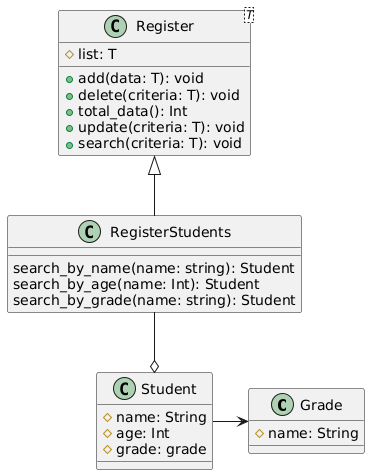

The diagram above was rendered by PlantUML. Its source (embedded in the PNG):
@startuml
class Grade {
  #name: String
}


class Student {
  #name: String
  #age: Int
  #grade: grade
}

class Register<T> {
  #list: T
  +add(data: T): void
  +delete(criteria: T): void
  +total_data(): Int
  +update(criteria: T): void
  +search(criteria: T): void
}

class RegisterStudents extends Register {
  search_by_name(name: string): Student
  search_by_age(name: Int): Student
  search_by_grade(name: string): Student
}


Student o-up- RegisterStudents

Student->Grade
@enduml